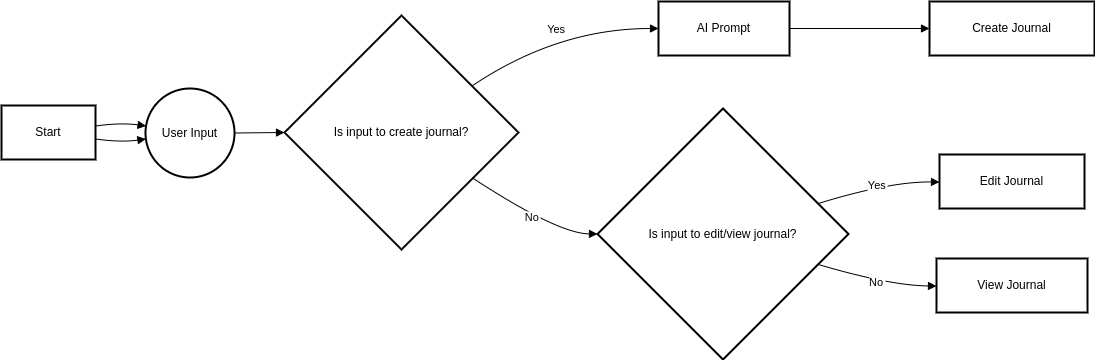

The diagram above was exported from draw.io. Its source (the exported page's mxGraphModel, read from the mxfile embedded in the PNG):
<mxGraphModel dx="1434" dy="879" grid="1" gridSize="10" guides="1" tooltips="1" connect="1" arrows="1" fold="1" page="1" pageScale="1" pageWidth="827" pageHeight="1169" math="0" shadow="0">
  <root>
    <mxCell id="0" />
    <mxCell id="1" parent="0" />
    <mxCell id="2" value="Start" style="whiteSpace=wrap;strokeWidth=2;" parent="1" vertex="1">
      <mxGeometry x="8" y="112" width="94" height="54" as="geometry" />
    </mxCell>
    <mxCell id="3" value="User Input" style="ellipse;aspect=fixed;strokeWidth=2;whiteSpace=wrap;" parent="1" vertex="1">
      <mxGeometry x="152" y="95" width="89" height="89" as="geometry" />
    </mxCell>
    <mxCell id="4" value="Is input to create journal?" style="rhombus;strokeWidth=2;whiteSpace=wrap;" parent="1" vertex="1">
      <mxGeometry x="291" y="22" width="234" height="234" as="geometry" />
    </mxCell>
    <mxCell id="5" value="AI Prompt" style="whiteSpace=wrap;strokeWidth=2;" parent="1" vertex="1">
      <mxGeometry x="665" y="8" width="131" height="54" as="geometry" />
    </mxCell>
    <mxCell id="6" value="Is input to edit/view journal?" style="rhombus;strokeWidth=2;whiteSpace=wrap;" parent="1" vertex="1">
      <mxGeometry x="604" y="115" width="251" height="251" as="geometry" />
    </mxCell>
    <mxCell id="7" value="Create Journal" style="whiteSpace=wrap;strokeWidth=2;" parent="1" vertex="1">
      <mxGeometry x="936" y="8" width="165" height="54" as="geometry" />
    </mxCell>
    <mxCell id="8" value="Edit Journal" style="whiteSpace=wrap;strokeWidth=2;" parent="1" vertex="1">
      <mxGeometry x="946" y="161" width="145" height="54" as="geometry" />
    </mxCell>
    <mxCell id="9" value="View Journal" style="whiteSpace=wrap;strokeWidth=2;" parent="1" vertex="1">
      <mxGeometry x="943" y="265" width="151" height="54" as="geometry" />
    </mxCell>
    <mxCell id="10" value="" style="curved=1;startArrow=none;endArrow=block;exitX=1;exitY=0.38;entryX=0;entryY=0.42;" parent="1" source="2" target="3" edge="1">
      <mxGeometry relative="1" as="geometry">
        <Array as="points">
          <mxPoint x="127" y="129" />
        </Array>
      </mxGeometry>
    </mxCell>
    <mxCell id="11" value="" style="curved=1;startArrow=none;endArrow=block;exitX=1;exitY=0.49;entryX=0;entryY=0.5;" parent="1" source="3" target="4" edge="1">
      <mxGeometry relative="1" as="geometry">
        <Array as="points" />
      </mxGeometry>
    </mxCell>
    <mxCell id="12" value="Yes" style="curved=1;startArrow=none;endArrow=block;exitX=1;exitY=0.17;entryX=0;entryY=0.5;" parent="1" source="4" target="5" edge="1">
      <mxGeometry relative="1" as="geometry">
        <Array as="points">
          <mxPoint x="564" y="35" />
        </Array>
      </mxGeometry>
    </mxCell>
    <mxCell id="13" value="No" style="curved=1;startArrow=none;endArrow=block;exitX=1;exitY=0.82;entryX=0;entryY=0.5;" parent="1" source="4" target="6" edge="1">
      <mxGeometry relative="1" as="geometry">
        <Array as="points">
          <mxPoint x="564" y="240" />
        </Array>
      </mxGeometry>
    </mxCell>
    <mxCell id="14" value="" style="curved=1;startArrow=none;endArrow=block;exitX=1;exitY=0.5;entryX=0;entryY=0.5;" parent="1" source="5" target="7" edge="1">
      <mxGeometry relative="1" as="geometry">
        <Array as="points" />
      </mxGeometry>
    </mxCell>
    <mxCell id="15" value="Yes" style="curved=1;startArrow=none;endArrow=block;exitX=1;exitY=0.34;entryX=0;entryY=0.51;" parent="1" source="6" target="8" edge="1">
      <mxGeometry relative="1" as="geometry">
        <Array as="points">
          <mxPoint x="896" y="188" />
        </Array>
      </mxGeometry>
    </mxCell>
    <mxCell id="16" value="No" style="curved=1;startArrow=none;endArrow=block;exitX=1;exitY=0.66;entryX=0;entryY=0.51;" parent="1" source="6" target="9" edge="1">
      <mxGeometry relative="1" as="geometry">
        <Array as="points">
          <mxPoint x="896" y="292" />
        </Array>
      </mxGeometry>
    </mxCell>
    <mxCell id="17" value="" style="curved=1;startArrow=none;endArrow=block;exitX=1;exitY=0.62;entryX=0;entryY=0.57;" parent="1" source="2" target="3" edge="1">
      <mxGeometry relative="1" as="geometry">
        <Array as="points">
          <mxPoint x="127" y="149" />
        </Array>
      </mxGeometry>
    </mxCell>
  </root>
</mxGraphModel>